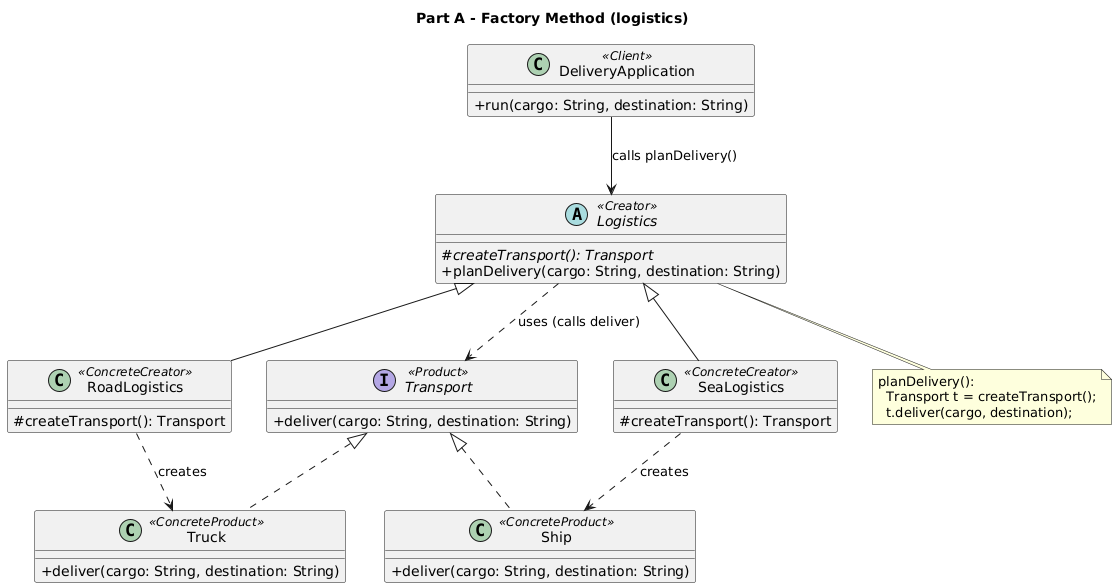

The diagram above was rendered by PlantUML. Its source (embedded in the PNG):
@startuml
title Part A - Factory Method (logistics)
skinparam classAttributeIconSize 0

interface Transport <<Product>> {
  +deliver(cargo: String, destination: String)
}
class Truck <<ConcreteProduct>> {
  +deliver(cargo: String, destination: String)
}
class Ship <<ConcreteProduct>> {
  +deliver(cargo: String, destination: String)
}

abstract class Logistics <<Creator>> {
  #{abstract} createTransport(): Transport
  +planDelivery(cargo: String, destination: String)
}
class RoadLogistics <<ConcreteCreator>> {
  #createTransport(): Transport
}
class SeaLogistics <<ConcreteCreator>> {
  #createTransport(): Transport
}

class DeliveryApplication <<Client>> {
  +run(cargo: String, destination: String)
}

Transport <|.. Truck
Transport <|.. Ship
Logistics <|-- RoadLogistics
Logistics <|-- SeaLogistics
Logistics ..> Transport : uses (calls deliver)
RoadLogistics ..> Truck : creates
SeaLogistics ..> Ship : creates
DeliveryApplication --> Logistics : calls planDelivery()

note bottom of Logistics
  planDelivery():
    Transport t = createTransport();
    t.deliver(cargo, destination);
end note
@enduml